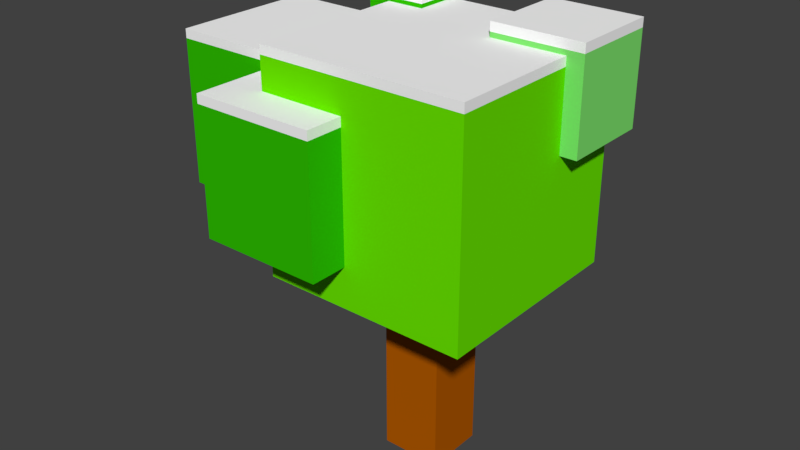 # Source: SnowTree05.blend  (saved by Blender 2.79.0; exported with 4.5.12 LTS)
import bpy
from mathutils import Matrix  # noqa: F401  (used for matrix-valued properties, if any)

bpy.ops.wm.read_factory_settings(use_empty=True)
scene = bpy.context.scene
scene.name = 'Scene'

# ---- collections
col_collection_1 = bpy.data.collections.new('Collection 1'); scene.collection.children.link(col_collection_1)

# ---- materials (node trees are filled in below, after node groups)
mat_tree = bpy.data.materials.new('Tree')
mat_tree.alpha_threshold = 0.0
mat_tree.use_transparent_shadow = False
mat_tree.diffuse_color = (0.448, 0.1019, 0.0, 1.0)
mat_tree.roughness = 0.5
mat_tree.specular_intensity = 0.0
mat_tree.line_color = (0.0, 0.0, 0.0, 1.0)
mat_leaf = bpy.data.materials.new('Leaf')
mat_leaf.alpha_threshold = 0.0
mat_leaf.use_transparent_shadow = False
mat_leaf.diffuse_color = (0.146, 0.8, 0.0, 1.0)
mat_leaf.roughness = 0.5
mat_leaf.specular_intensity = 0.0
mat_leaf2 = bpy.data.materials.new('Leaf2')
mat_leaf2.alpha_threshold = 0.0
mat_leaf2.use_transparent_shadow = False
mat_leaf2.diffuse_color = (0.01681, 0.8, 0.08873, 1.0)
mat_leaf2.roughness = 0.5
mat_leaf2.specular_intensity = 0.0
mat_leaf3 = bpy.data.materials.new('Leaf3')
mat_leaf3.alpha_threshold = 0.0
mat_leaf3.use_transparent_shadow = False
mat_leaf3.diffuse_color = (0.02855, 0.5173, 0.0, 1.0)
mat_leaf3.roughness = 0.5
mat_leaf3.specular_intensity = 0.0
mat_leaf4 = bpy.data.materials.new('Leaf4')
mat_leaf4.alpha_threshold = 0.0
mat_leaf4.use_transparent_shadow = False
mat_leaf4.diffuse_color = (0.2212, 0.8, 0.1623, 1.0)
mat_leaf4.roughness = 0.5
mat_leaf4.specular_intensity = 0.0
mat_snow = bpy.data.materials.new('snow')
mat_snow.alpha_threshold = 0.0
mat_snow.use_transparent_shadow = False
mat_snow.diffuse_color = (1.0, 1.0, 1.0, 1.0)
mat_snow.roughness = 0.5
mat_snow.specular_intensity = 0.0

# ---- material node trees

# ---- world
world_world = bpy.data.worlds.new('World'); scene.world = world_world
world_world.color = (0.05088, 0.05088, 0.05088)
world_world.use_sun_shadow = False
world_world.sun_shadow_jitter_overblur = 0.0
world_world.cycles.sampling_method = 'MANUAL'

# ---- meshes
me_004 = bpy.data.meshes.new('큐브.004')
me_004.from_pydata([(-0.9033, 3.817, -0.4598), (-0.9033, 4.617, -0.4598), (-0.9033, 3.817, 0.3402), (-0.9033, 4.617, 0.3402), (-5.303, 3.817, -0.4598), (-5.303, 4.617, -0.4598), (-5.303, 3.817, 0.3402), (-5.303, 4.617, 0.3402), (-4.543, 3.817, 0.3402), (-4.543, 4.617, 0.3402), (-4.543, 3.817, -0.4598), (-4.543, 4.617, -0.4598), (-4.543, 7.517, 0.3402), (-5.303, 7.517, 0.3402), (-5.303, 7.517, -0.4598), (-4.543, 7.517, -0.4598), (-2.903, 6.817, -2.46), (-2.903, 11.62, -2.46), (-2.903, 6.817, 2.34), (-2.903, 11.62, 2.34), (-7.703, 6.817, -2.46), (-7.703, 11.62, -2.46), (-7.703, 6.817, 2.34), (-7.703, 11.62, 2.34), (-3.21, 5.506, 3.54), (-3.21, 12.37, 3.54), (-3.21, 5.506, -3.324), (-3.21, 12.37, -3.324), (3.654, 5.506, 3.54), (3.654, 12.37, 3.54), (3.654, 5.506, -3.324), (3.654, 12.37, -3.324), (-3.998, 4.718, -0.6718), (-3.998, 8.358, -0.6718), (-3.998, 4.718, -4.312), (-3.998, 8.358, -4.312), (-0.3581, 4.718, -0.6718), (-0.3581, 8.358, -0.6718), (-0.3581, 4.718, -4.312), (-0.3581, 8.358, -4.312), (-4.458, 6.858, 4.788), (-4.458, 11.02, 4.788), (-4.458, 6.858, 0.6282), (-4.458, 11.02, 0.6282), (-0.2981, 6.858, 4.788), (-0.2981, 11.02, 4.788), (-0.2981, 6.858, 0.6282), (-0.2981, 11.02, 0.6282), (1.0, -1.002, -1.028), (1.0, -1.002, 0.9724), (-1.0, -1.002, 0.9724), (-1.0, -1.002, -1.028), (1.0, 9.998, -1.028), (1.0, 9.998, 0.9724), (-1.0, 9.998, 0.9724), (-1.0, 9.998, -1.028), (-1.958, 12.8, -3.838), (-1.958, 10.8, -3.838), (-1.958, 12.8, -1.838), (-1.958, 10.8, -1.838), (-3.958, 12.8, -3.838), (-3.958, 10.8, -3.838), (-3.958, 12.8, -1.838), (-3.958, 10.8, -1.838), (1.203, 9.834, -0.8619), (1.203, 12.83, -0.8619), (1.203, 9.834, -3.862), (1.203, 12.83, -3.862), (4.203, 9.834, -0.8619), (4.203, 12.83, -0.8619), (4.203, 9.834, -3.862), (4.203, 12.83, -3.862), (-5.303, 4.617, -4.46), (-5.303, 3.817, -4.46), (-4.543, 3.817, -4.46), (-4.543, 4.617, -4.46), (-4.543, 4.617, -3.66), (-5.303, 4.617, -3.66), (-5.303, 3.817, -3.66), (-4.543, 3.817, -3.66), (-5.303, 4.617, -4.46), (-4.543, 4.617, -4.46), (-4.543, 4.617, -3.66), (-5.303, 4.617, -3.66), (-5.303, 7.117, -4.46), (-4.543, 7.117, -4.46), (-4.543, 7.117, -3.66), (-5.303, 7.117, -3.66), (-3.003, 5.197, -5.98), (-3.003, 9.037, -5.98), (-3.003, 5.197, -2.14), (-3.003, 9.037, -2.14), (-6.843, 5.197, -5.98), (-6.843, 9.037, -5.98), (-6.843, 5.197, -2.14), (-6.843, 9.037, -2.14), (-2.903, 11.92, -2.46), (-2.903, 11.92, 2.34), (-7.703, 11.92, 2.34), (-7.703, 11.92, -2.46), (-3.21, 12.67, 3.54), (-3.21, 12.67, -3.324), (3.654, 12.67, -3.324), (3.654, 12.67, 3.54), (-3.998, 8.658, -0.6718), (-3.998, 8.658, -4.312), (-0.3581, 8.658, -4.312), (-0.3581, 8.658, -0.6718), (-4.458, 11.32, 4.788), (-4.458, 11.32, 0.6282), (-0.2981, 11.32, 0.6282), (-0.2981, 11.32, 4.788), (-1.958, 13.1, -1.838), (-3.958, 13.1, -1.838), (-1.958, 13.1, -3.838), (-3.958, 13.1, -3.838), (1.203, 13.13, -0.8619), (1.203, 13.13, -3.862), (4.203, 13.13, -3.862), (4.203, 13.13, -0.8619), (-3.003, 9.337, -5.98), (-3.003, 9.337, -2.14), (-6.843, 9.337, -2.14), (-6.843, 9.337, -5.98)], [], [(0, 1, 3, 2), (8, 9, 7, 6), (6, 7, 5, 4), (10, 11, 1, 0), (8, 6, 4, 10), (9, 3, 1, 11), (7, 9, 12, 13), (2, 8, 10, 0), (76, 75, 81, 82), (2, 3, 9, 8), (13, 12, 15, 14), (9, 11, 15, 12), (5, 7, 13, 14), (11, 5, 14, 15), (16, 17, 19, 18), (18, 19, 23, 22), (22, 23, 21, 20), (20, 21, 17, 16), (18, 22, 20, 16), (93, 95, 122, 123), (24, 25, 27, 26), (26, 27, 31, 30), (30, 31, 29, 28), (28, 29, 25, 24), (26, 30, 28, 24), (65, 69, 119, 116), (32, 33, 35, 34), (34, 35, 39, 38), (38, 39, 37, 36), (36, 37, 33, 32), (34, 38, 36, 32), (39, 35, 105, 106), (40, 41, 43, 42), (42, 43, 47, 46), (46, 47, 45, 44), (44, 45, 41, 40), (42, 46, 44, 40), (19, 17, 96, 97), (48, 49, 50, 51), (52, 55, 54, 53), (48, 52, 53, 49), (49, 53, 54, 50), (50, 54, 55, 51), (52, 48, 51, 55), (61, 57, 59, 63), (61, 60, 56, 57), (63, 62, 60, 61), (59, 58, 62, 63), (60, 62, 113, 115), (57, 56, 58, 59), (64, 65, 67, 66), (66, 67, 71, 70), (70, 71, 69, 68), (68, 69, 65, 64), (66, 70, 68, 64), (47, 43, 109, 110), (73, 72, 75, 74), (78, 77, 72, 73), (76, 79, 74, 75), (79, 78, 73, 74), (10, 4, 78, 79), (11, 10, 79, 76), (4, 5, 77, 78), (5, 11, 76, 77), (82, 81, 85, 86), (77, 76, 82, 83), (75, 72, 80, 81), (72, 77, 83, 80), (87, 86, 85, 84), (80, 83, 87, 84), (81, 80, 84, 85), (83, 82, 86, 87), (88, 89, 91, 90), (90, 91, 95, 94), (94, 95, 93, 92), (92, 93, 89, 88), (90, 94, 92, 88), (27, 25, 100, 101), (98, 97, 96, 99), (102, 101, 100, 103), (106, 105, 104, 107), (110, 109, 108, 111), (114, 115, 113, 112), (118, 117, 116, 119), (122, 121, 120, 123), (31, 27, 101, 102), (45, 47, 110, 111), (23, 19, 97, 98), (37, 39, 106, 107), (62, 58, 112, 113), (89, 93, 123, 120), (29, 31, 102, 103), (41, 45, 111, 108), (67, 65, 116, 117), (21, 23, 98, 99), (33, 37, 107, 104), (58, 56, 114, 112), (25, 29, 103, 100), (71, 67, 117, 118), (56, 60, 115, 114), (91, 89, 120, 121), (17, 21, 99, 96), (43, 41, 108, 109), (35, 33, 104, 105), (69, 71, 118, 119), (95, 91, 121, 122)])
me_004.polygons.foreach_set('material_index', [0, 0, 0, 0, 0, 0, 0, 0, 0, 0, 0, 0, 0, 0, 3, 3, 3, 3, 3, 5, 1, 1, 1, 1, 1, 5, 4, 4, 4, 4, 4, 5, 3, 3, 3, 3, 3, 5, 0, 1, 0, 0, 0, 0, 3, 3, 3, 3, 5, 3, 4, 4, 4, 4, 4, 5, 0, 0, 0, 0, 0, 0, 0, 0, 0, 0, 0, 0, 0, 0, 0, 0, 1, 1, 1, 1, 1, 5, 5, 5, 5, 5, 5, 5, 5, 5, 5, 5, 5, 5, 5, 5, 5, 5, 5, 5, 5, 5, 5, 5, 5, 5, 5, 5, 5, 5])
me_004.materials.append(mat_tree)
me_004.materials.append(mat_leaf)
me_004.materials.append(mat_leaf2)
me_004.materials.append(mat_leaf3)
me_004.materials.append(mat_leaf4)
me_004.materials.append(mat_snow)
me_004.use_remesh_preserve_volume = False
me_004.use_remesh_preserve_attributes = False
me_004.use_mirror_vertex_groups = False
me_004.update()

# ---- objects
ob_tree = bpy.data.objects.new('Tree', me_004)

# ---- transforms, parenting, visibility, modifiers, constraints
ob_tree.location = (0.0, 0.0, 0.0)
ob_tree.rotation_euler = (1.571, 0.0, 0.0)
ob_tree.lineart.crease_threshold = 0.0

# ---- collection membership
col_collection_1.objects.link(ob_tree)

# ---- scene / render settings (as saved in the file)
scene.frame_start = 1; scene.frame_end = 250; scene.frame_set(1)
scene.render.engine = 'BLENDER_EEVEE_NEXT'
scene.render.resolution_percentage = 50
scene.render.dither_intensity = 0.0
scene.cycles.use_denoising = False
scene.cycles.samples = 128
scene.cycles.sampling_pattern = 'TABULATED_SOBOL'
scene.cycles.use_adaptive_sampling = False
scene.cycles.use_light_tree = False
scene.cycles.blur_glossy = 0.0
scene.cycles.sample_clamp_indirect = 0.0
scene.view_settings.view_transform = 'Standard'
bpy.context.view_layer.update()

# ---- added for rendering (the .blend has no active camera and no usable light): camera, sun
cam_auto = bpy.data.cameras.new('AutoCamera')
cam_auto.lens = 50.0
cam_auto.sensor_width = 36.0
cam_auto.clip_end = 1000.0
ob_auto_camera = bpy.data.objects.new('AutoCamera', cam_auto)
scene.collection.objects.link(ob_auto_camera)
ob_auto_camera.location = (18.0408, -23.1535, 21.8988)
ob_auto_camera.rotation_euler = (1.09748, -7.21219e-08, 0.694738)
scene.camera = ob_auto_camera
light_auto_sun = bpy.data.lights.new('AutoSun', 'SUN')
light_auto_sun.energy = 3.0
light_auto_sun.angle = 0.0523599
ob_auto_sun = bpy.data.objects.new('AutoSun', light_auto_sun)
scene.collection.objects.link(ob_auto_sun)
ob_auto_sun.rotation_euler = (0.872665, 0.174533, 0.523599)
bpy.context.view_layer.update()
